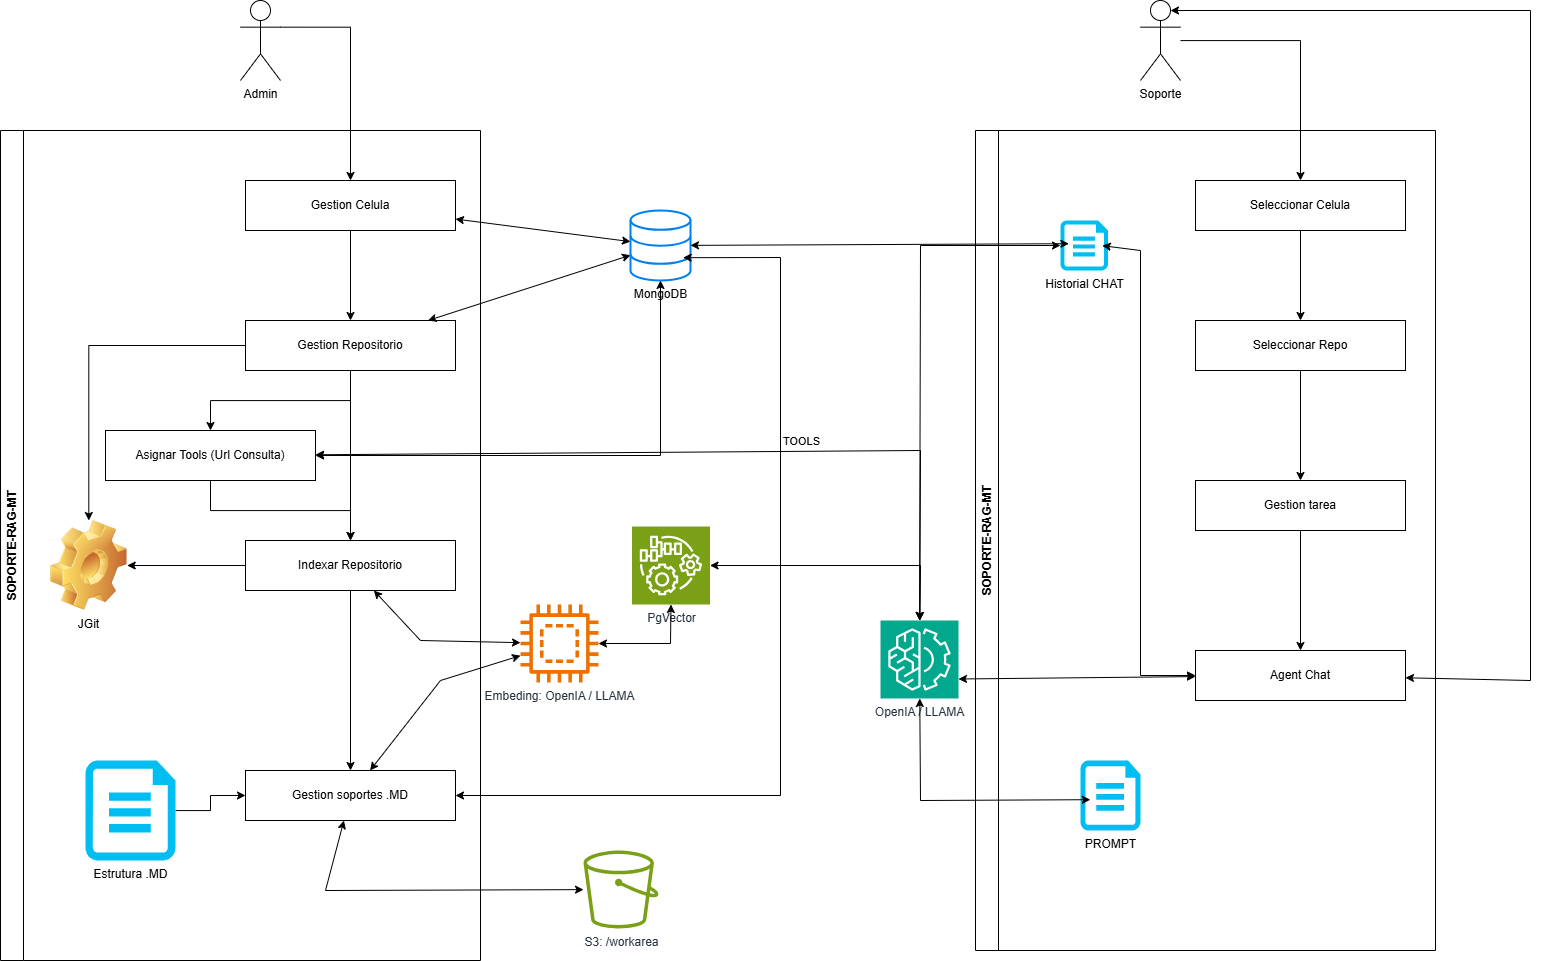

The diagram above was exported from draw.io. Its source (the exported page's mxGraphModel, read from the mxfile embedded in the PNG):
<mxGraphModel dx="1952" dy="963" grid="1" gridSize="10" guides="1" tooltips="1" connect="1" arrows="1" fold="1" page="1" pageScale="1" pageWidth="850" pageHeight="1100" math="0" shadow="0">
  <root>
    <mxCell id="0" />
    <mxCell id="1" parent="0" />
    <mxCell id="GJM8uKdJVfJkKFTgy12I-18" edge="1" parent="1" source="GJM8uKdJVfJkKFTgy12I-1" style="edgeStyle=orthogonalEdgeStyle;rounded=0;orthogonalLoop=1;jettySize=auto;html=1;exitX=1;exitY=0.3333333333333333;exitDx=0;exitDy=0;exitPerimeter=0;" target="GJM8uKdJVfJkKFTgy12I-14">
      <mxGeometry relative="1" as="geometry" />
    </mxCell>
    <mxCell id="GJM8uKdJVfJkKFTgy12I-1" parent="1" style="shape=umlActor;verticalLabelPosition=bottom;verticalAlign=top;html=1;outlineConnect=0;" value="Admin" vertex="1">
      <mxGeometry height="80" width="40" x="310" y="30" as="geometry" />
    </mxCell>
    <mxCell id="GJM8uKdJVfJkKFTgy12I-13" parent="1" style="swimlane;horizontal=0;whiteSpace=wrap;html=1;" value="SOPORTE-RAG-MT" vertex="1">
      <mxGeometry height="830" width="480" x="70" y="160" as="geometry" />
    </mxCell>
    <mxCell id="GJM8uKdJVfJkKFTgy12I-24" edge="1" parent="GJM8uKdJVfJkKFTgy12I-13" source="GJM8uKdJVfJkKFTgy12I-14" style="edgeStyle=orthogonalEdgeStyle;rounded=0;orthogonalLoop=1;jettySize=auto;html=1;" target="GJM8uKdJVfJkKFTgy12I-19">
      <mxGeometry relative="1" as="geometry" />
    </mxCell>
    <mxCell id="GJM8uKdJVfJkKFTgy12I-14" parent="GJM8uKdJVfJkKFTgy12I-13" style="html=1;dashed=0;whiteSpace=wrap;" value="Gestion Celula" vertex="1">
      <mxGeometry height="50" width="210" x="245" y="50" as="geometry" />
    </mxCell>
    <mxCell id="GJM8uKdJVfJkKFTgy12I-27" edge="1" parent="GJM8uKdJVfJkKFTgy12I-13" source="GJM8uKdJVfJkKFTgy12I-19" style="edgeStyle=orthogonalEdgeStyle;rounded=0;orthogonalLoop=1;jettySize=auto;html=1;" target="GJM8uKdJVfJkKFTgy12I-26">
      <mxGeometry relative="1" as="geometry" />
    </mxCell>
    <mxCell id="GJM8uKdJVfJkKFTgy12I-32" edge="1" parent="GJM8uKdJVfJkKFTgy12I-13" source="GJM8uKdJVfJkKFTgy12I-19" style="edgeStyle=orthogonalEdgeStyle;rounded=0;orthogonalLoop=1;jettySize=auto;html=1;" target="GJM8uKdJVfJkKFTgy12I-31">
      <mxGeometry relative="1" as="geometry" />
    </mxCell>
    <mxCell id="GJM8uKdJVfJkKFTgy12I-82" edge="1" parent="GJM8uKdJVfJkKFTgy12I-13" source="GJM8uKdJVfJkKFTgy12I-19" style="edgeStyle=orthogonalEdgeStyle;rounded=0;orthogonalLoop=1;jettySize=auto;html=1;" target="GJM8uKdJVfJkKFTgy12I-77">
      <mxGeometry relative="1" as="geometry" />
    </mxCell>
    <mxCell id="GJM8uKdJVfJkKFTgy12I-19" parent="GJM8uKdJVfJkKFTgy12I-13" style="html=1;dashed=0;whiteSpace=wrap;" value="Gestion Repositorio" vertex="1">
      <mxGeometry height="50" width="210" x="245" y="190" as="geometry" />
    </mxCell>
    <mxCell id="GJM8uKdJVfJkKFTgy12I-37" edge="1" parent="GJM8uKdJVfJkKFTgy12I-13" source="GJM8uKdJVfJkKFTgy12I-26" style="edgeStyle=orthogonalEdgeStyle;rounded=0;orthogonalLoop=1;jettySize=auto;html=1;" target="GJM8uKdJVfJkKFTgy12I-35">
      <mxGeometry relative="1" as="geometry" />
    </mxCell>
    <mxCell id="GJM8uKdJVfJkKFTgy12I-83" edge="1" parent="GJM8uKdJVfJkKFTgy12I-13" source="GJM8uKdJVfJkKFTgy12I-26" style="edgeStyle=orthogonalEdgeStyle;rounded=0;orthogonalLoop=1;jettySize=auto;html=1;" target="GJM8uKdJVfJkKFTgy12I-77">
      <mxGeometry relative="1" as="geometry" />
    </mxCell>
    <mxCell id="GJM8uKdJVfJkKFTgy12I-26" parent="GJM8uKdJVfJkKFTgy12I-13" style="html=1;dashed=0;whiteSpace=wrap;" value="Indexar Repositorio" vertex="1">
      <mxGeometry height="50" width="210" x="245" y="410" as="geometry" />
    </mxCell>
    <mxCell id="GJM8uKdJVfJkKFTgy12I-33" edge="1" parent="GJM8uKdJVfJkKFTgy12I-13" source="GJM8uKdJVfJkKFTgy12I-31" style="edgeStyle=orthogonalEdgeStyle;rounded=0;orthogonalLoop=1;jettySize=auto;html=1;entryX=0.5;entryY=0;entryDx=0;entryDy=0;" target="GJM8uKdJVfJkKFTgy12I-26">
      <mxGeometry relative="1" as="geometry" />
    </mxCell>
    <mxCell id="GJM8uKdJVfJkKFTgy12I-31" parent="GJM8uKdJVfJkKFTgy12I-13" style="html=1;dashed=0;whiteSpace=wrap;" value="Asignar Tools (Url Consulta)" vertex="1">
      <mxGeometry height="50" width="210" x="105" y="300" as="geometry" />
    </mxCell>
    <mxCell id="GJM8uKdJVfJkKFTgy12I-35" parent="GJM8uKdJVfJkKFTgy12I-13" style="html=1;dashed=0;whiteSpace=wrap;" value="Gestion soportes .MD" vertex="1">
      <mxGeometry height="50" width="210" x="245" y="640" as="geometry" />
    </mxCell>
    <mxCell id="GJM8uKdJVfJkKFTgy12I-41" parent="GJM8uKdJVfJkKFTgy12I-13" style="sketch=0;outlineConnect=0;fontColor=#232F3E;gradientColor=none;fillColor=#7AA116;strokeColor=none;dashed=0;verticalLabelPosition=bottom;verticalAlign=top;align=center;html=1;fontSize=12;fontStyle=0;aspect=fixed;pointerEvents=1;shape=mxgraph.aws4.bucket;" value="S3: /workarea" vertex="1">
      <mxGeometry height="78" width="75" x="583" y="720" as="geometry" />
    </mxCell>
    <mxCell id="GJM8uKdJVfJkKFTgy12I-42" edge="1" parent="GJM8uKdJVfJkKFTgy12I-13" source="GJM8uKdJVfJkKFTgy12I-35" style="endArrow=classic;startArrow=classic;html=1;rounded=0;" target="GJM8uKdJVfJkKFTgy12I-41" value="">
      <mxGeometry height="50" relative="1" width="50" as="geometry">
        <Array as="points">
          <mxPoint x="325" y="760" />
        </Array>
        <mxPoint x="520" y="520" as="sourcePoint" />
        <mxPoint x="670" y="520" as="targetPoint" />
      </mxGeometry>
    </mxCell>
    <mxCell id="GJM8uKdJVfJkKFTgy12I-75" edge="1" parent="GJM8uKdJVfJkKFTgy12I-13" source="GJM8uKdJVfJkKFTgy12I-74" style="edgeStyle=orthogonalEdgeStyle;rounded=0;orthogonalLoop=1;jettySize=auto;html=1;" target="GJM8uKdJVfJkKFTgy12I-35">
      <mxGeometry relative="1" as="geometry" />
    </mxCell>
    <mxCell id="GJM8uKdJVfJkKFTgy12I-74" parent="GJM8uKdJVfJkKFTgy12I-13" style="verticalLabelPosition=bottom;html=1;verticalAlign=top;align=center;strokeColor=none;fillColor=#00BEF2;shape=mxgraph.azure.file;pointerEvents=1;" value="Estrutura .MD" vertex="1">
      <mxGeometry height="100" width="90" x="85" y="630" as="geometry" />
    </mxCell>
    <mxCell id="GJM8uKdJVfJkKFTgy12I-77" parent="GJM8uKdJVfJkKFTgy12I-13" style="shape=image;html=1;verticalLabelPosition=bottom;verticalAlign=top;imageAspect=1;aspect=fixed;image=img/clipart/Gear_128x128.png" value="JGit" vertex="1">
      <mxGeometry height="90" width="76.72" x="50" y="390" as="geometry" />
    </mxCell>
    <mxCell id="GJM8uKdJVfJkKFTgy12I-22" edge="1" parent="1" source="GJM8uKdJVfJkKFTgy12I-14" style="endArrow=classic;startArrow=classic;html=1;rounded=0;" target="GJM8uKdJVfJkKFTgy12I-25" value="">
      <mxGeometry height="50" relative="1" width="50" as="geometry">
        <mxPoint x="400" y="470" as="sourcePoint" />
        <mxPoint x="680" y="265.6034482758621" as="targetPoint" />
      </mxGeometry>
    </mxCell>
    <mxCell id="GJM8uKdJVfJkKFTgy12I-23" edge="1" parent="1" source="GJM8uKdJVfJkKFTgy12I-19" style="endArrow=classic;startArrow=classic;html=1;rounded=0;" target="GJM8uKdJVfJkKFTgy12I-25" value="">
      <mxGeometry height="50" relative="1" width="50" as="geometry">
        <mxPoint x="600" y="250" as="sourcePoint" />
        <mxPoint x="680" y="284.91379310344826" as="targetPoint" />
      </mxGeometry>
    </mxCell>
    <mxCell id="GJM8uKdJVfJkKFTgy12I-25" parent="1" style="html=1;verticalLabelPosition=bottom;align=center;labelBackgroundColor=#ffffff;verticalAlign=top;strokeWidth=2;strokeColor=#0080F0;shadow=0;dashed=0;shape=mxgraph.ios7.icons.data;" value="MongoDB" vertex="1">
      <mxGeometry height="70" width="60" x="700" y="240" as="geometry" />
    </mxCell>
    <mxCell id="GJM8uKdJVfJkKFTgy12I-29" parent="1" style="sketch=0;points=[[0,0,0],[0.25,0,0],[0.5,0,0],[0.75,0,0],[1,0,0],[0,1,0],[0.25,1,0],[0.5,1,0],[0.75,1,0],[1,1,0],[0,0.25,0],[0,0.5,0],[0,0.75,0],[1,0.25,0],[1,0.5,0],[1,0.75,0]];outlineConnect=0;fontColor=#232F3E;fillColor=#7AA116;strokeColor=#ffffff;dashed=0;verticalLabelPosition=bottom;verticalAlign=top;align=center;html=1;fontSize=12;fontStyle=0;aspect=fixed;shape=mxgraph.aws4.resourceIcon;resIcon=mxgraph.aws4.iot_things_graph;" value="PgVector" vertex="1">
      <mxGeometry height="78" width="78" x="701.5" y="556" as="geometry" />
    </mxCell>
    <mxCell id="GJM8uKdJVfJkKFTgy12I-30" edge="1" parent="1" source="GJM8uKdJVfJkKFTgy12I-26" style="endArrow=classic;startArrow=classic;html=1;rounded=0;" target="GJM8uKdJVfJkKFTgy12I-70" value="">
      <mxGeometry height="50" relative="1" width="50" as="geometry">
        <Array as="points">
          <mxPoint x="490" y="670" />
        </Array>
        <mxPoint x="640" y="364" as="sourcePoint" />
        <mxPoint x="816" y="300" as="targetPoint" />
      </mxGeometry>
    </mxCell>
    <mxCell id="GJM8uKdJVfJkKFTgy12I-34" edge="1" parent="1" source="GJM8uKdJVfJkKFTgy12I-31" style="endArrow=classic;startArrow=classic;html=1;rounded=0;" target="GJM8uKdJVfJkKFTgy12I-25" value="">
      <mxGeometry height="50" relative="1" width="50" as="geometry">
        <Array as="points">
          <mxPoint x="730" y="485" />
        </Array>
        <mxPoint x="630" y="374" as="sourcePoint" />
        <mxPoint x="814" y="310" as="targetPoint" />
      </mxGeometry>
    </mxCell>
    <mxCell id="GJM8uKdJVfJkKFTgy12I-38" edge="1" parent="1" source="GJM8uKdJVfJkKFTgy12I-70" style="endArrow=classic;startArrow=classic;html=1;rounded=0;entryX=0.5;entryY=1;entryDx=0;entryDy=0;entryPerimeter=0;" target="GJM8uKdJVfJkKFTgy12I-29" value="">
      <mxGeometry height="50" relative="1" width="50" as="geometry">
        <Array as="points">
          <mxPoint x="740" y="673" />
        </Array>
        <mxPoint x="650" y="590" as="sourcePoint" />
        <mxPoint x="800" y="590" as="targetPoint" />
      </mxGeometry>
    </mxCell>
    <mxCell id="GJM8uKdJVfJkKFTgy12I-39" edge="1" parent="1" source="GJM8uKdJVfJkKFTgy12I-35" style="endArrow=classic;startArrow=classic;html=1;rounded=0;entryX=0.877;entryY=0.674;entryDx=0;entryDy=0;entryPerimeter=0;" target="GJM8uKdJVfJkKFTgy12I-25" value="">
      <mxGeometry height="50" relative="1" width="50" as="geometry">
        <Array as="points">
          <mxPoint x="850" y="825" />
          <mxPoint x="850" y="287" />
        </Array>
        <mxPoint x="710" y="655" as="sourcePoint" />
        <mxPoint x="1030" y="480" as="targetPoint" />
      </mxGeometry>
    </mxCell>
    <mxCell id="GJM8uKdJVfJkKFTgy12I-43" parent="1" style="swimlane;horizontal=0;whiteSpace=wrap;html=1;" value="SOPORTE-RAG-MT" vertex="1">
      <mxGeometry height="820" width="460" x="1045" y="160" as="geometry" />
    </mxCell>
    <mxCell id="GJM8uKdJVfJkKFTgy12I-44" edge="1" parent="GJM8uKdJVfJkKFTgy12I-43" source="GJM8uKdJVfJkKFTgy12I-45" style="edgeStyle=orthogonalEdgeStyle;rounded=0;orthogonalLoop=1;jettySize=auto;html=1;" target="GJM8uKdJVfJkKFTgy12I-48">
      <mxGeometry relative="1" as="geometry" />
    </mxCell>
    <mxCell id="GJM8uKdJVfJkKFTgy12I-45" parent="GJM8uKdJVfJkKFTgy12I-43" style="html=1;dashed=0;whiteSpace=wrap;" value="Seleccionar Celula" vertex="1">
      <mxGeometry height="50" width="210" x="220" y="50" as="geometry" />
    </mxCell>
    <mxCell id="GJM8uKdJVfJkKFTgy12I-46" edge="1" parent="GJM8uKdJVfJkKFTgy12I-43" source="GJM8uKdJVfJkKFTgy12I-48" style="edgeStyle=orthogonalEdgeStyle;rounded=0;orthogonalLoop=1;jettySize=auto;html=1;" target="GJM8uKdJVfJkKFTgy12I-50">
      <mxGeometry relative="1" as="geometry" />
    </mxCell>
    <mxCell id="GJM8uKdJVfJkKFTgy12I-48" parent="GJM8uKdJVfJkKFTgy12I-43" style="html=1;dashed=0;whiteSpace=wrap;" value="Seleccionar Repo" vertex="1">
      <mxGeometry height="50" width="210" x="220" y="190" as="geometry" />
    </mxCell>
    <mxCell id="GJM8uKdJVfJkKFTgy12I-57" edge="1" parent="GJM8uKdJVfJkKFTgy12I-43" source="GJM8uKdJVfJkKFTgy12I-50" style="edgeStyle=orthogonalEdgeStyle;rounded=0;orthogonalLoop=1;jettySize=auto;html=1;" target="GJM8uKdJVfJkKFTgy12I-56">
      <mxGeometry relative="1" as="geometry" />
    </mxCell>
    <mxCell id="GJM8uKdJVfJkKFTgy12I-50" parent="GJM8uKdJVfJkKFTgy12I-43" style="html=1;dashed=0;whiteSpace=wrap;" value="Gestion tarea" vertex="1">
      <mxGeometry height="50" width="210" x="220" y="350" as="geometry" />
    </mxCell>
    <mxCell id="GJM8uKdJVfJkKFTgy12I-56" parent="GJM8uKdJVfJkKFTgy12I-43" style="html=1;dashed=0;whiteSpace=wrap;" value="Agent Chat" vertex="1">
      <mxGeometry height="50" width="210" x="220" y="520" as="geometry" />
    </mxCell>
    <mxCell id="GJM8uKdJVfJkKFTgy12I-63" parent="GJM8uKdJVfJkKFTgy12I-43" style="verticalLabelPosition=bottom;html=1;verticalAlign=top;align=center;strokeColor=none;fillColor=#00BEF2;shape=mxgraph.azure.file;pointerEvents=1;" value="PROMPT" vertex="1">
      <mxGeometry height="70" width="60" x="105" y="630" as="geometry" />
    </mxCell>
    <mxCell id="GJM8uKdJVfJkKFTgy12I-66" parent="GJM8uKdJVfJkKFTgy12I-43" style="verticalLabelPosition=bottom;html=1;verticalAlign=top;align=center;strokeColor=none;fillColor=#00BEF2;shape=mxgraph.azure.file;pointerEvents=1;" value="Historial CHAT" vertex="1">
      <mxGeometry height="50" width="47.5" x="85" y="90" as="geometry" />
    </mxCell>
    <mxCell id="GJM8uKdJVfJkKFTgy12I-68" edge="1" parent="GJM8uKdJVfJkKFTgy12I-43" source="GJM8uKdJVfJkKFTgy12I-66" style="endArrow=classic;startArrow=classic;html=1;rounded=0;entryX=0;entryY=0.5;entryDx=0;entryDy=0;exitX=0.88;exitY=0.504;exitDx=0;exitDy=0;exitPerimeter=0;" target="GJM8uKdJVfJkKFTgy12I-56" value="">
      <mxGeometry height="50" relative="1" width="50" as="geometry">
        <Array as="points">
          <mxPoint x="165" y="120" />
          <mxPoint x="165" y="545" />
        </Array>
        <mxPoint y="282" as="sourcePoint" />
        <mxPoint x="378" y="280" as="targetPoint" />
      </mxGeometry>
    </mxCell>
    <mxCell id="GJM8uKdJVfJkKFTgy12I-55" edge="1" parent="1" source="GJM8uKdJVfJkKFTgy12I-54" style="edgeStyle=orthogonalEdgeStyle;rounded=0;orthogonalLoop=1;jettySize=auto;html=1;" target="GJM8uKdJVfJkKFTgy12I-45">
      <mxGeometry relative="1" as="geometry" />
    </mxCell>
    <mxCell id="GJM8uKdJVfJkKFTgy12I-54" parent="1" style="shape=umlActor;verticalLabelPosition=bottom;verticalAlign=top;html=1;outlineConnect=0;" value="Soporte" vertex="1">
      <mxGeometry height="80" width="40" x="1210" y="30" as="geometry" />
    </mxCell>
    <mxCell id="GJM8uKdJVfJkKFTgy12I-59" edge="1" parent="1" style="endArrow=classic;startArrow=classic;html=1;rounded=0;" target="GJM8uKdJVfJkKFTgy12I-56" value="">
      <mxGeometry height="50" relative="1" width="50" as="geometry">
        <Array as="points">
          <mxPoint x="1600" y="40" />
          <mxPoint x="1600" y="710" />
        </Array>
        <mxPoint x="1240" y="40" as="sourcePoint" />
        <mxPoint x="1230" y="712.4000244140625" as="targetPoint" />
      </mxGeometry>
    </mxCell>
    <mxCell id="GJM8uKdJVfJkKFTgy12I-60" parent="1" style="sketch=0;points=[[0,0,0],[0.25,0,0],[0.5,0,0],[0.75,0,0],[1,0,0],[0,1,0],[0.25,1,0],[0.5,1,0],[0.75,1,0],[1,1,0],[0,0.25,0],[0,0.5,0],[0,0.75,0],[1,0.25,0],[1,0.5,0],[1,0.75,0]];outlineConnect=0;fontColor=#232F3E;fillColor=#01A88D;strokeColor=#ffffff;dashed=0;verticalLabelPosition=bottom;verticalAlign=top;align=center;html=1;fontSize=12;fontStyle=0;aspect=fixed;shape=mxgraph.aws4.resourceIcon;resIcon=mxgraph.aws4.machine_learning;" value="OpenIA / LLAMA" vertex="1">
      <mxGeometry height="78" width="78" x="950" y="650" as="geometry" />
    </mxCell>
    <mxCell id="GJM8uKdJVfJkKFTgy12I-61" edge="1" parent="1" source="GJM8uKdJVfJkKFTgy12I-31" style="endArrow=classic;startArrow=classic;html=1;rounded=0;" target="GJM8uKdJVfJkKFTgy12I-60" value="">
      <mxGeometry height="50" relative="1" width="50" as="geometry">
        <Array as="points">
          <mxPoint x="990" y="480" />
        </Array>
        <mxPoint x="590" y="384" as="sourcePoint" />
        <mxPoint x="774" y="320" as="targetPoint" />
      </mxGeometry>
    </mxCell>
    <mxCell id="GJM8uKdJVfJkKFTgy12I-73" connectable="0" parent="GJM8uKdJVfJkKFTgy12I-61" style="edgeLabel;html=1;align=center;verticalAlign=middle;resizable=0;points=[];" value="TOOLS" vertex="1">
      <mxGeometry relative="1" x="0.2016" y="1" as="geometry">
        <mxPoint x="19" y="-10" as="offset" />
      </mxGeometry>
    </mxCell>
    <mxCell id="GJM8uKdJVfJkKFTgy12I-62" edge="1" parent="1" source="GJM8uKdJVfJkKFTgy12I-29" style="endArrow=classic;startArrow=classic;html=1;rounded=0;" target="GJM8uKdJVfJkKFTgy12I-60" value="">
      <mxGeometry height="50" relative="1" width="50" as="geometry">
        <Array as="points">
          <mxPoint x="990" y="595" />
        </Array>
        <mxPoint x="610" y="374" as="sourcePoint" />
        <mxPoint x="794" y="310" as="targetPoint" />
      </mxGeometry>
    </mxCell>
    <mxCell id="GJM8uKdJVfJkKFTgy12I-64" edge="1" parent="1" source="GJM8uKdJVfJkKFTgy12I-60" style="endArrow=classic;startArrow=classic;html=1;rounded=0;entryX=0.164;entryY=0.56;entryDx=0;entryDy=0;entryPerimeter=0;" target="GJM8uKdJVfJkKFTgy12I-63" value="">
      <mxGeometry height="50" relative="1" width="50" as="geometry">
        <Array as="points">
          <mxPoint x="990" y="830" />
        </Array>
        <mxPoint x="848" y="830" as="sourcePoint" />
        <mxPoint x="1059" y="885" as="targetPoint" />
      </mxGeometry>
    </mxCell>
    <mxCell id="GJM8uKdJVfJkKFTgy12I-67" edge="1" parent="1" source="GJM8uKdJVfJkKFTgy12I-25" style="endArrow=classic;startArrow=classic;html=1;rounded=0;entryX=0.177;entryY=0.464;entryDx=0;entryDy=0;entryPerimeter=0;" target="GJM8uKdJVfJkKFTgy12I-66" value="">
      <mxGeometry height="50" relative="1" width="50" as="geometry">
        <mxPoint x="640" y="260" as="sourcePoint" />
        <mxPoint x="790" y="281" as="targetPoint" />
      </mxGeometry>
    </mxCell>
    <mxCell id="GJM8uKdJVfJkKFTgy12I-69" edge="1" parent="1" source="GJM8uKdJVfJkKFTgy12I-60" style="endArrow=classic;startArrow=classic;html=1;rounded=0;" target="GJM8uKdJVfJkKFTgy12I-66" value="">
      <mxGeometry height="50" relative="1" width="50" as="geometry">
        <Array as="points">
          <mxPoint x="990" y="275" />
        </Array>
        <mxPoint x="1090" y="272" as="sourcePoint" />
        <mxPoint x="1468" y="270" as="targetPoint" />
      </mxGeometry>
    </mxCell>
    <mxCell id="GJM8uKdJVfJkKFTgy12I-70" parent="1" style="sketch=0;outlineConnect=0;fontColor=#232F3E;gradientColor=none;fillColor=#ED7100;strokeColor=none;dashed=0;verticalLabelPosition=bottom;verticalAlign=top;align=center;html=1;fontSize=12;fontStyle=0;aspect=fixed;pointerEvents=1;shape=mxgraph.aws4.braket_embedded_simulator;" value="Embeding: OpenIA / LLAMA" vertex="1">
      <mxGeometry height="78" width="78" x="590" y="634" as="geometry" />
    </mxCell>
    <mxCell id="GJM8uKdJVfJkKFTgy12I-72" edge="1" parent="1" source="GJM8uKdJVfJkKFTgy12I-35" style="endArrow=classic;startArrow=classic;html=1;rounded=0;" target="GJM8uKdJVfJkKFTgy12I-70" value="">
      <mxGeometry height="50" relative="1" width="50" as="geometry">
        <Array as="points">
          <mxPoint x="510" y="710" />
        </Array>
        <mxPoint x="620" y="250" as="sourcePoint" />
        <mxPoint x="770" y="271" as="targetPoint" />
      </mxGeometry>
    </mxCell>
    <mxCell id="GJM8uKdJVfJkKFTgy12I-76" edge="1" parent="1" source="GJM8uKdJVfJkKFTgy12I-60" style="endArrow=classic;startArrow=classic;html=1;rounded=0;exitX=1;exitY=0.75;exitDx=0;exitDy=0;exitPerimeter=0;" target="GJM8uKdJVfJkKFTgy12I-56" value="">
      <mxGeometry height="50" relative="1" width="50" as="geometry">
        <mxPoint x="640" y="364" as="sourcePoint" />
        <mxPoint x="824" y="300" as="targetPoint" />
      </mxGeometry>
    </mxCell>
  </root>
</mxGraphModel>